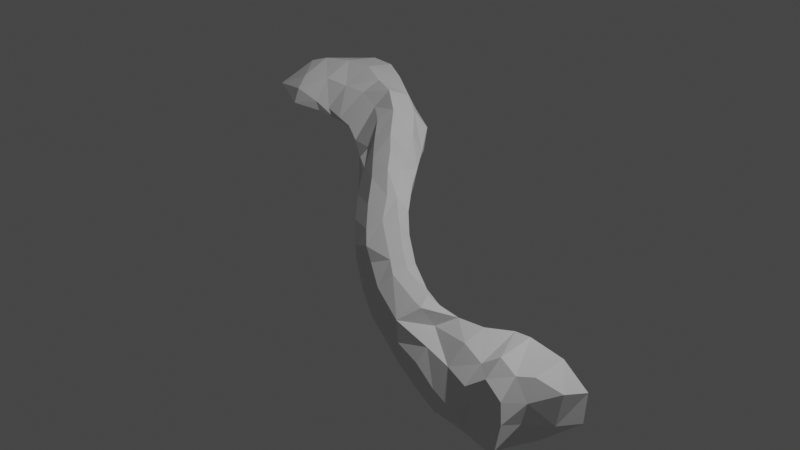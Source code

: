 # Source: rightClavicle.blend  (saved by Blender 2.90.8; exported with 4.5.12 LTS)
import bpy
from mathutils import Matrix  # noqa: F401  (used for matrix-valued properties, if any)

bpy.ops.wm.read_factory_settings(use_empty=True)
scene = bpy.context.scene
scene.name = 'Scene'

# ---- collections
col_collection = bpy.data.collections.new('Collection'); scene.collection.children.link(col_collection)

# ---- materials (node trees are filled in below, after node groups)
mat_default_obj = bpy.data.materials.new('Default OBJ')
mat_default_obj.use_transparent_shadow = False

# ---- material node trees
mat_default_obj.use_nodes = True; mat_default_obj.node_tree.nodes.clear()
_N = mat_default_obj.node_tree.nodes; _L = mat_default_obj.node_tree.links
n0 = _N.new('ShaderNodeBsdfPrincipled'); n0.name = 'Principled BSDF'; n0.location = (10, 300)
n0.distribution = 'GGX'
n0.subsurface_method = 'BURLEY'
n0.inputs[3].default_value = 1.45
n0.inputs[27].default_value = (0.0, 0.0, 0.0, 1.0)
n0.inputs[28].default_value = 1.0
n1 = _N.new('ShaderNodeOutputMaterial'); n1.name = 'Material Output'; n1.location = (300, 300)
_L.new(n0.outputs[0], n1.inputs[0])
n1.is_active_output = True

# ---- world
world_world = bpy.data.worlds.new('World'); scene.world = world_world
world_world.use_nodes = True; world_world.node_tree.nodes.clear()
_N = world_world.node_tree.nodes; _L = world_world.node_tree.links
n0 = _N.new('ShaderNodeOutputWorld'); n0.name = 'World Output'; n0.location = (300, 300)
n1 = _N.new('ShaderNodeBackground'); n1.name = 'Background'; n1.location = (10, 300)
n1.inputs[0].default_value = (0.05088, 0.05088, 0.05088, 1.0)
_L.new(n1.outputs[0], n0.inputs[0])
n0.is_active_output = True
world_world.color = (0.05088, 0.05088, 0.05088)
world_world.use_sun_shadow = False
world_world.sun_shadow_jitter_overblur = 0.0

# ---- cameras
cam_camera = bpy.data.cameras.new('Camera')
cam_camera.clip_end = 100.0
cam_camera.ortho_scale = 7.314

# ---- lights
light_light = bpy.data.lights.new('Light', 'POINT')
light_light.transmission_factor = 0.0
light_light.energy = 1000.0
light_light.shadow_soft_size = 0.1
light_light.shadow_maximum_resolution = 0.006
light_light.use_absolute_resolution = True

# ---- meshes
me_mainskeleton = bpy.data.meshes.new('mainSkeleton')
me_mainskeleton.from_pydata([(2.468, -0.9065, 1.104), (2.622, -0.8896, 0.7899), (2.613, -0.5899, 1.085), (2.602, -0.7053, 1.388), (-0.3015, 0.1086, 0.152), (-0.144, 0.2113, 0.03519), (-0.5228, 0.26, -0.1031), (-0.6609, 0.03831, -0.02456), (-0.04284, 0.007019, 0.4071), (0.07078, 0.1003, 0.2942), (-0.4061, -0.07321, 0.2343), (-0.7473, 0.5413, -0.5759), (-1.02, 0.6693, -0.8734), (-0.9233, 0.4409, -0.5035), (-0.7196, 0.3517, -0.2966), (0.8107, -0.022, 0.6544), (1.215, -0.0651, 0.7977), (0.9268, -0.2355, 0.5126), (0.5955, -0.1513, 0.3458), (1.978, -0.02962, 0.8707), (2.255, 0.0217, 0.7895), (2.136, -0.3274, 0.6042), (1.793, -0.35, 0.639), (0.916, -0.6293, 1.007), (0.5966, -0.5086, 0.915), (0.8879, -0.74, 0.848), (1.193, -0.8224, 0.9291), (-0.5253, 0.04083, -0.5331), (-0.6745, 0.01781, -0.4269), (-0.7981, 0.1272, -0.7088), (-0.636, 0.06896, -0.8228), (-0.01822, -0.07887, -0.1045), (0.2251, -0.2146, 0.1113), (-0.1648, -0.1832, 0.0163), (-0.3321, -0.05135, -0.2767), (-1.148, 0.1916, -0.8459), (-1.321, 0.261, -0.6769), (-1.377, 0.2458, -0.9029), (-1.164, 0.2188, -1.221), (-2.156, 0.3391, -0.9419), (-2.124, 0.3774, -1.244), (-1.901, 0.3297, -0.9746), (-1.899, 0.355, -0.7701), (-0.3897, -0.1756, 0.2383), (-0.3198, -0.3187, 0.1121), (-0.09883, -0.312, 0.4946), (-0.1295, -0.1717, 0.4808), (0.541, -0.02979, 0.6272), (0.213, 0.1327, 0.207), (-0.06006, 0.2241, -0.02247), (0.5879, -0.3892, 0.9312), (0.6306, -0.2048, 0.867), (0.2158, -0.3277, 0.6993), (0.2692, -0.4291, 0.7391), (2.218, -0.1514, 1.156), (2.396, -0.01984, 1.122), (1.277, -0.7199, 0.7135), (1.677, -0.8109, 0.7898), (2.142, -0.9164, 1.191), (1.899, -0.9551, 1.131), (2.327, -0.943, 0.9357), (2.161, -0.8819, 0.894), (2.589, -0.09415, 1.155), (2.469, 0.08768, 0.848), (2.187, -0.3165, 1.316), (2.368, -0.1798, 1.268), (2.259, -0.4154, 1.346), (2.165, -0.7515, 1.31), (2.137, -0.5658, 1.396), (1.808, -0.782, 1.287), (1.831, -0.5145, 1.33), (2.292, -0.8453, 0.7757), (2.484, -0.9043, 0.7301), (2.571, -0.5087, 0.4675), (2.626, -0.7874, 0.5061), (2.25, -0.7075, 0.6447), (2.248, -0.5607, 0.5729), (2.623, -0.1726, 0.5834), (2.805, -0.4838, 0.4509), (2.417, -0.269, 0.5458), (2.802, -0.7878, 0.4808), (2.614, -0.4724, 1.337), (2.593, -0.2623, 1.328), (2.533, -0.8373, 1.328), (2.636, -0.1746, 0.959), (2.644, -0.3841, 1.051), (2.744, -0.691, 0.7882), (2.776, -0.3747, 0.7507), (1.645, -0.09266, 0.8387), (1.945, -0.1182, 1.069), (1.268, -0.559, 0.6074), (1.636, -0.5984, 0.661), (-1.782, 0.4004, -0.7435), (-1.477, 0.3085, -0.7216), (-1.578, 0.372, -0.7062), (-1.63, 0.3366, -0.7816), (-2.722, 0.7748, -1.134), (-2.837, 0.653, -1.199), (-2.84, 0.6087, -0.9867), (1.495, -0.7329, 1.207), (1.54, -0.4243, 1.249), (1.212, -0.4121, 1.157), (1.178, -0.6775, 1.109), (1.462, -0.2149, 0.9451), (1.899, -0.3051, 1.223), (1.586, -0.2878, 1.158), (1.108, -0.26, 1.076), (0.9556, -0.4529, 1.086), (-0.6289, -0.02782, -0.008325), (1.285, -0.1086, 0.9419), (1.168, -0.1081, 0.9063), (0.2911, -0.1497, 0.6481), (0.7231, -0.06435, 0.7629), (0.1241, -0.06672, 0.5573), (-0.3868, 0.3638, -0.2018), (-0.853, 0.1883, -0.2575), (-0.8941, 0.1294, -0.2538), (-0.8271, 0.2255, -0.2677), (-1.088, 0.1417, -0.4592), (-1.135, 0.2144, -0.4704), (-1.36, 0.2859, -0.6115), (-2.203, 0.4877, -0.7477), (-2.157, 0.3861, -0.7483), (-2.022, 0.4394, -0.7844), (-1.031, 0.247, -0.3913), (-1.005, 0.3371, -0.4908), (-1.666, 0.6722, -1.006), (-1.943, 0.6855, -0.982), (-1.375, 0.5963, -0.9201), (-1.152, 0.5583, -0.7574), (-2.46, 0.5908, -0.6968), (-2.222, 0.7184, -0.942), (-2.491, 0.7124, -0.8292), (-0.5651, 0.459, -0.4039), (-1.304, 0.7748, -1.074), (-1.596, 0.793, -1.184), (-0.3844, 0.2433, -0.627), (-0.4531, 0.4633, -0.5253), (-0.2894, 0.3583, -0.2972), (-0.2049, 0.1888, -0.3805), (-0.9125, 0.6287, -1.089), (-0.8404, 0.4205, -1.221), (-1.109, 0.5381, -1.308), (-1.149, 0.7164, -1.229), (-0.5956, 0.5217, -0.7625), (-1.535, 0.7842, -1.455), (-2.163, 0.8241, -1.639), (-2.24, 0.8533, -1.294), (-1.913, 0.8513, -1.309), (-1.834, 0.8311, -1.594), (-2.554, 0.8269, -1.21), (-2.4, 0.7859, -1.552), (-2.702, 0.7478, -1.356), (-2.106, 0.5601, -1.736), (-2.417, 0.4355, -1.616), (0.02396, 0.05469, -0.106), (0.2828, -0.03022, 0.1286), (1.277, -0.2829, 0.6284), (1.56, -0.3418, 0.6538), (1.416, -0.0867, 0.8176), (0.6066, 0.0166, 0.5101), (-0.5632, 0.3118, -0.8676), (-1.774, 0.7399, -1.621), (-1.486, 0.6638, -1.471), (-0.8923, 0.1187, -1.218), (-1.134, 0.3165, -1.298), (-1.503, 0.548, -1.432), (-1.707, 0.589, -1.603), (-2.056, 0.4465, -1.665), (-0.4129, 0.04058, -0.6009), (1.538, -0.8915, 1.016), (0.5776, -0.3366, 0.3285), (0.4231, -0.4747, 0.4509), (0.08563, -0.3138, 0.2193), (0.9193, -0.4688, 0.5087), (0.9321, -0.6221, 0.6384), (0.7462, -0.588, 0.5655), (1.895, -0.5695, 0.6361), (0.63, -0.6506, 0.7265), (0.3353, -0.5458, 0.5483), (-0.02137, -0.4333, 0.3344), (-0.5313, -0.2441, -0.1413), (-1.024, 0.09409, -0.531), (-0.8102, -0.05211, -0.3702), (-0.8814, 0.01909, -0.2732), (-0.4492, -0.1064, -0.1959), (-0.907, 0.1207, -0.6236), (2.12, -0.7033, 0.8077), (-0.2338, -0.01382, -0.3546), (-1.022, 0.149, -1.017), (-1.528, 0.3086, -1.234), (-2.742, 0.5183, -1.346), (-2.41, 0.3584, -1.551), (-2.608, 0.3904, -1.206), (-1.584, 0.2958, -0.9517), (-1.862, 0.3683, -1.237), (-2.613, 0.3983, -0.854), (-2.734, 0.4524, -1.083), (-2.481, 0.4195, -0.6454), (-2.814, 0.561, -0.7257), (-2.138, 0.331, -1.233), (-2.435, 0.398, -1.116), (-2.297, 0.4207, -1.405)], [], [(0, 1, 2, 3), (4, 5, 6, 7), (8, 9, 4, 10), (11, 12, 13, 14), (15, 16, 17, 18), (19, 20, 21, 22), (23, 24, 25, 26), (27, 28, 29, 30), (31, 32, 33, 34), (35, 36, 37, 38), (39, 40, 41, 42), (43, 44, 45, 46), (9, 47, 48, 49), (50, 51, 52, 53), (20, 19, 54, 55), (26, 56, 57), (58, 59, 60), (59, 61, 60), (55, 62, 63), (64, 65, 54), (64, 66, 65), (67, 68, 69), (68, 70, 69), (71, 72, 60), (71, 60, 61), (73, 74, 75), (76, 73, 75), (77, 78, 73), (73, 79, 77), (73, 78, 80), (74, 73, 80), (1, 0, 60), (72, 1, 60), (65, 66, 81), (82, 65, 81), (83, 3, 67), (83, 67, 58), (63, 62, 84), (85, 82, 81), (85, 81, 2), (2, 1, 86), (78, 87, 86), (80, 78, 86), (84, 85, 87), (87, 77, 84), (77, 63, 84), (88, 89, 19), (56, 90, 91), (92, 93, 94), (92, 95, 93), (96, 97, 98), (99, 100, 101), (101, 102, 99), (103, 104, 89), (103, 105, 104), (68, 64, 104), (68, 104, 70), (105, 106, 101), (100, 105, 101), (23, 107, 50), (50, 24, 23), (45, 53, 52), (46, 45, 52), (10, 7, 108), (10, 108, 43), (107, 106, 51), (107, 51, 50), (109, 110, 106), (47, 111, 51), (112, 47, 51), (52, 111, 46), (113, 111, 47), (113, 8, 46), (5, 114, 6), (9, 5, 4), (115, 116, 7), (117, 7, 6), (6, 14, 117), (36, 118, 119), (119, 120, 36), (42, 121, 122), (42, 123, 121), (124, 119, 116), (124, 116, 115), (124, 125, 119), (92, 126, 127), (127, 123, 92), (128, 120, 129), (128, 94, 120), (125, 13, 129), (130, 121, 131), (131, 132, 130), (114, 133, 14), (6, 114, 14), (13, 12, 129), (126, 128, 134), (134, 135, 126), (136, 137, 138), (138, 139, 136), (140, 141, 142), (140, 142, 143), (49, 138, 114), (5, 49, 114), (137, 144, 11), (133, 137, 11), (143, 145, 135), (134, 143, 135), (146, 147, 148), (148, 149, 146), (127, 148, 147), (127, 147, 131), (150, 147, 151), (152, 150, 151), (153, 154, 151), (146, 153, 151), (155, 49, 48), (48, 156, 155), (17, 16, 157), (88, 22, 158), (158, 159, 88), (21, 20, 79), (15, 160, 47), (47, 112, 15), (109, 159, 16), (16, 110, 109), (88, 103, 89), (136, 161, 144), (137, 136, 144), (162, 149, 145), (145, 163, 162), (161, 164, 141), (142, 165, 166), (142, 166, 163), (167, 168, 153), (153, 162, 167), (30, 161, 136), (30, 136, 169), (170, 59, 69), (69, 99, 170), (57, 61, 59), (59, 170, 57), (32, 171, 172), (173, 32, 172), (18, 17, 171), (17, 157, 174), (175, 25, 176), (175, 176, 174), (21, 76, 177), (21, 177, 22), (158, 91, 90), (158, 90, 157), (156, 32, 31), (156, 31, 155), (161, 30, 164), (25, 24, 178), (179, 53, 45), (179, 45, 180), (43, 108, 181), (44, 43, 181), (182, 183, 184), (184, 118, 182), (57, 170, 26), (172, 176, 178), (178, 179, 172), (180, 44, 33), (173, 180, 33), (185, 181, 183), (185, 183, 28), (33, 185, 34), (28, 186, 29), (71, 187, 75), (187, 57, 177), (91, 57, 56), (32, 173, 33), (188, 34, 27), (188, 27, 169), (189, 164, 30), (189, 38, 164), (190, 166, 165), (165, 38, 190), (191, 154, 192), (192, 193, 191), (193, 192, 40), (168, 40, 192), (41, 194, 95), (42, 41, 95), (93, 37, 36), (186, 35, 29), (190, 38, 37), (37, 194, 190), (195, 41, 40), (196, 197, 193), (193, 39, 196), (198, 196, 39), (122, 198, 39), (196, 199, 197), (199, 98, 197), (96, 199, 132), (96, 98, 199), (130, 199, 198), (197, 98, 97), (198, 199, 196), (198, 122, 121), (121, 130, 198), (193, 40, 39), (195, 190, 194), (194, 41, 195), (189, 30, 29), (29, 35, 189), (36, 186, 182), (36, 35, 186), (194, 37, 93), (95, 194, 93), (122, 39, 42), (167, 195, 168), (195, 40, 168), (191, 193, 197), (197, 97, 191), (166, 195, 167), (166, 190, 195), (165, 164, 38), (35, 38, 189), (169, 27, 30), (31, 34, 188), (175, 174, 90), (90, 56, 175), (177, 57, 91), (75, 187, 177), (61, 187, 71), (185, 28, 27), (34, 185, 27), (28, 183, 186), (183, 182, 186), (185, 33, 44), (44, 181, 185), (180, 173, 172), (172, 179, 180), (25, 175, 56), (56, 26, 25), (182, 118, 36), (183, 181, 108), (108, 184, 183), (180, 45, 44), (178, 24, 53), (178, 53, 179), (26, 102, 23), (188, 139, 155), (155, 31, 188), (18, 171, 32), (18, 32, 156), (22, 177, 91), (22, 91, 158), (75, 177, 76), (25, 178, 176), (157, 90, 174), (17, 174, 171), (171, 174, 176), (172, 171, 176), (61, 57, 187), (26, 170, 99), (99, 102, 26), (169, 136, 139), (139, 188, 169), (168, 192, 154), (153, 168, 154), (166, 167, 162), (162, 163, 166), (141, 164, 165), (141, 165, 142), (151, 154, 191), (151, 191, 152), (163, 145, 143), (143, 142, 163), (48, 160, 18), (18, 156, 48), (109, 103, 88), (88, 159, 109), (15, 112, 110), (15, 110, 16), (48, 47, 160), (22, 88, 19), (159, 158, 157), (157, 16, 159), (18, 160, 15), (146, 151, 147), (162, 153, 146), (149, 162, 146), (97, 96, 152), (96, 150, 152), (135, 148, 127), (126, 135, 127), (145, 149, 148), (135, 145, 148), (144, 140, 12), (11, 144, 12), (138, 137, 133), (114, 138, 133), (143, 134, 12), (12, 140, 143), (161, 141, 140), (144, 161, 140), (150, 131, 147), (12, 134, 128), (129, 12, 128), (14, 133, 11), (132, 131, 150), (132, 150, 96), (130, 132, 199), (125, 129, 120), (120, 119, 125), (94, 128, 126), (126, 92, 94), (123, 127, 131), (131, 121, 123), (117, 125, 124), (115, 117, 124), (115, 7, 117), (95, 123, 42), (95, 92, 123), (117, 14, 13), (117, 13, 125), (116, 119, 118), (184, 116, 118), (46, 8, 10), (9, 49, 5), (7, 10, 4), (113, 47, 9), (9, 8, 113), (46, 111, 113), (51, 111, 52), (112, 51, 106), (106, 110, 112), (105, 103, 106), (184, 108, 7), (7, 116, 184), (10, 43, 46), (53, 24, 50), (101, 106, 107), (70, 104, 105), (70, 105, 100), (104, 64, 54), (89, 104, 54), (70, 100, 99), (99, 69, 70), (102, 101, 107), (107, 23, 102), (152, 191, 97), (139, 138, 49), (155, 139, 49), (103, 109, 106), (19, 89, 54), (87, 78, 77), (86, 87, 85), (2, 86, 85), (86, 1, 80), (3, 83, 0), (2, 81, 3), (62, 82, 85), (84, 62, 85), (0, 83, 58), (58, 60, 0), (66, 67, 3), (3, 81, 66), (65, 82, 62), (62, 55, 65), (74, 80, 1), (74, 1, 72), (77, 79, 20), (77, 20, 63), (79, 73, 76), (79, 76, 21), (75, 74, 72), (75, 72, 71), (67, 69, 59), (58, 67, 59), (67, 66, 68), (54, 65, 55), (55, 63, 20), (120, 94, 93), (93, 36, 120), (66, 64, 68), (201, 200, 202)])
me_mainskeleton.materials.append(mat_default_obj)
me_mainskeleton.use_remesh_fix_poles = True
me_mainskeleton.use_remesh_preserve_attributes = False
me_mainskeleton.use_mirror_vertex_groups = False
me_mainskeleton.update()

# ---- objects
ob_light = bpy.data.objects.new('Light', light_light)
ob_camera = bpy.data.objects.new('Camera', cam_camera)
ob_mainskeleton = bpy.data.objects.new('mainSkeleton', me_mainskeleton)

# ---- transforms, parenting, visibility, modifiers, constraints
ob_light.location = (4.076, 1.005, 5.904)
ob_light.rotation_euler = (0.6503, 0.05522, 1.866)
ob_light.lock_rotations_4d = False
ob_light.empty_display_type = 'ARROWS'
ob_light.color = (0.0, 0.0, 0.0, 0.0)
ob_light.lineart.crease_threshold = 0.0
ob_camera.location = (7.359, -6.926, 4.958)
ob_camera.rotation_euler = (1.109, 0.0, 0.8149)
ob_camera.lock_rotations_4d = False
ob_camera.empty_display_type = 'ARROWS'
ob_camera.color = (0.0, 0.0, 0.0, 0.0)
ob_camera.display_type = 'WIRE'
ob_camera.lineart.crease_threshold = 0.0
ob_mainskeleton.location = (0.0, 0.0, 0.0)
ob_mainskeleton.rotation_euler = (1.571, -0.0, 0.0)
ob_mainskeleton.lineart.crease_threshold = 0.0

# ---- collection membership
col_collection.objects.link(ob_light)
col_collection.objects.link(ob_camera)
col_collection.objects.link(ob_mainskeleton)

# ---- scene / render settings (as saved in the file)
scene.camera = ob_camera
scene.frame_start = 1; scene.frame_end = 250; scene.frame_set(1)
scene.render.engine = 'BLENDER_EEVEE_NEXT'
scene.cycles.use_denoising = False
scene.cycles.samples = 128
scene.cycles.sampling_pattern = 'TABULATED_SOBOL'
scene.cycles.use_adaptive_sampling = False
scene.cycles.use_light_tree = False
scene.view_settings.view_transform = 'Filmic'
bpy.context.view_layer.update()
